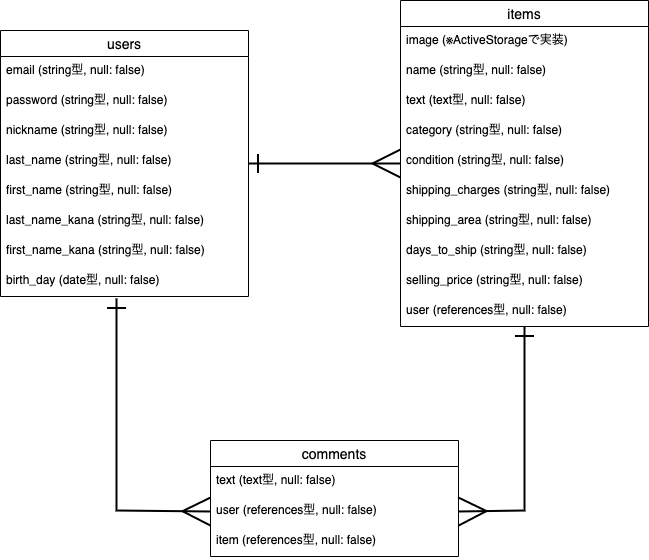

The diagram above was exported from draw.io. Its source (the exported page's mxGraphModel, read from the mxfile embedded in the PNG):
<mxGraphModel dx="1077" dy="794" grid="1" gridSize="10" guides="1" tooltips="1" connect="1" arrows="1" fold="1" page="1" pageScale="1" pageWidth="827" pageHeight="1169" math="0" shadow="0">
  <root>
    <mxCell id="0" />
    <mxCell id="1" parent="0" />
    <mxCell id="106" value="" style="rounded=0;orthogonalLoop=1;jettySize=auto;html=1;endArrow=ERmany;endFill=0;strokeWidth=2;endSize=25;startArrow=ERone;startFill=0;jumpSize=2;startSize=16;" parent="1" source="77" target="97" edge="1">
      <mxGeometry relative="1" as="geometry" />
    </mxCell>
    <mxCell id="77" value="users" style="swimlane;fontStyle=0;childLayout=stackLayout;horizontal=1;startSize=26;horizontalStack=0;resizeParent=1;resizeParentMax=0;resizeLast=0;collapsible=1;marginBottom=0;align=center;fontSize=14;" parent="1" vertex="1">
      <mxGeometry x="80" y="80" width="248" height="266" as="geometry">
        <mxRectangle x="80" y="80" width="70" height="26" as="alternateBounds" />
      </mxGeometry>
    </mxCell>
    <mxCell id="78" value="email (string型, null: false)" style="text;strokeColor=none;fillColor=none;spacingLeft=4;spacingRight=4;overflow=hidden;rotatable=0;points=[[0,0.5],[1,0.5]];portConstraint=eastwest;fontSize=12;" parent="77" vertex="1">
      <mxGeometry y="26" width="248" height="30" as="geometry" />
    </mxCell>
    <mxCell id="79" value="password (string型, null: false)" style="text;strokeColor=none;fillColor=none;spacingLeft=4;spacingRight=4;overflow=hidden;rotatable=0;points=[[0,0.5],[1,0.5]];portConstraint=eastwest;fontSize=12;" parent="77" vertex="1">
      <mxGeometry y="56" width="248" height="30" as="geometry" />
    </mxCell>
    <mxCell id="80" value="nickname (string型, null: false)" style="text;strokeColor=none;fillColor=none;spacingLeft=4;spacingRight=4;overflow=hidden;rotatable=0;points=[[0,0.5],[1,0.5]];portConstraint=eastwest;fontSize=12;" parent="77" vertex="1">
      <mxGeometry y="86" width="248" height="30" as="geometry" />
    </mxCell>
    <mxCell id="91" value="last_name (string型, null: false)" style="text;strokeColor=none;fillColor=none;spacingLeft=4;spacingRight=4;overflow=hidden;rotatable=0;points=[[0,0.5],[1,0.5]];portConstraint=eastwest;fontSize=12;" parent="77" vertex="1">
      <mxGeometry y="116" width="248" height="30" as="geometry" />
    </mxCell>
    <mxCell id="92" value="first_name (string型, null: false)" style="text;strokeColor=none;fillColor=none;spacingLeft=4;spacingRight=4;overflow=hidden;rotatable=0;points=[[0,0.5],[1,0.5]];portConstraint=eastwest;fontSize=12;" parent="77" vertex="1">
      <mxGeometry y="146" width="248" height="30" as="geometry" />
    </mxCell>
    <mxCell id="93" value="last_name_kana (string型, null: false)" style="text;strokeColor=none;fillColor=none;spacingLeft=4;spacingRight=4;overflow=hidden;rotatable=0;points=[[0,0.5],[1,0.5]];portConstraint=eastwest;fontSize=12;" parent="77" vertex="1">
      <mxGeometry y="176" width="248" height="30" as="geometry" />
    </mxCell>
    <mxCell id="94" value="first_name_kana (string型, null: false)" style="text;strokeColor=none;fillColor=none;spacingLeft=4;spacingRight=4;overflow=hidden;rotatable=0;points=[[0,0.5],[1,0.5]];portConstraint=eastwest;fontSize=12;" parent="77" vertex="1">
      <mxGeometry y="206" width="248" height="30" as="geometry" />
    </mxCell>
    <mxCell id="95" value="birth_day (date型, null: false)" style="text;strokeColor=none;fillColor=none;spacingLeft=4;spacingRight=4;overflow=hidden;rotatable=0;points=[[0,0.5],[1,0.5]];portConstraint=eastwest;fontSize=12;" parent="77" vertex="1">
      <mxGeometry y="236" width="248" height="30" as="geometry" />
    </mxCell>
    <mxCell id="121" value="" style="edgeStyle=none;rounded=0;jumpSize=2;orthogonalLoop=1;jettySize=auto;html=1;startArrow=ERone;startFill=0;startSize=16;endArrow=ERmany;endFill=0;endSize=25;strokeWidth=2;entryX=1;entryY=0.5;entryDx=0;entryDy=0;" parent="1" source="97" target="113" edge="1">
      <mxGeometry relative="1" as="geometry">
        <Array as="points">
          <mxPoint x="604" y="560" />
        </Array>
      </mxGeometry>
    </mxCell>
    <mxCell id="97" value="items" style="swimlane;fontStyle=0;childLayout=stackLayout;horizontal=1;startSize=26;horizontalStack=0;resizeParent=1;resizeParentMax=0;resizeLast=0;collapsible=1;marginBottom=0;align=center;fontSize=14;" parent="1" vertex="1">
      <mxGeometry x="480" y="50" width="248" height="326" as="geometry">
        <mxRectangle x="80" y="80" width="70" height="26" as="alternateBounds" />
      </mxGeometry>
    </mxCell>
    <mxCell id="98" value="image (※ActiveStorageで実装)" style="text;strokeColor=none;fillColor=none;spacingLeft=4;spacingRight=4;overflow=hidden;rotatable=0;points=[[0,0.5],[1,0.5]];portConstraint=eastwest;fontSize=12;" parent="97" vertex="1">
      <mxGeometry y="26" width="248" height="30" as="geometry" />
    </mxCell>
    <mxCell id="99" value="name (string型, null: false)" style="text;strokeColor=none;fillColor=none;spacingLeft=4;spacingRight=4;overflow=hidden;rotatable=0;points=[[0,0.5],[1,0.5]];portConstraint=eastwest;fontSize=12;" parent="97" vertex="1">
      <mxGeometry y="56" width="248" height="30" as="geometry" />
    </mxCell>
    <mxCell id="100" value="text (text型, null: false)" style="text;strokeColor=none;fillColor=none;spacingLeft=4;spacingRight=4;overflow=hidden;rotatable=0;points=[[0,0.5],[1,0.5]];portConstraint=eastwest;fontSize=12;" parent="97" vertex="1">
      <mxGeometry y="86" width="248" height="30" as="geometry" />
    </mxCell>
    <mxCell id="101" value="category (string型, null: false)" style="text;strokeColor=none;fillColor=none;spacingLeft=4;spacingRight=4;overflow=hidden;rotatable=0;points=[[0,0.5],[1,0.5]];portConstraint=eastwest;fontSize=12;" parent="97" vertex="1">
      <mxGeometry y="116" width="248" height="30" as="geometry" />
    </mxCell>
    <mxCell id="108" value="condition (string型, null: false)" style="text;strokeColor=none;fillColor=none;spacingLeft=4;spacingRight=4;overflow=hidden;rotatable=0;points=[[0,0.5],[1,0.5]];portConstraint=eastwest;fontSize=12;" parent="97" vertex="1">
      <mxGeometry y="146" width="248" height="30" as="geometry" />
    </mxCell>
    <mxCell id="102" value="shipping_charges (string型, null: false)" style="text;strokeColor=none;fillColor=none;spacingLeft=4;spacingRight=4;overflow=hidden;rotatable=0;points=[[0,0.5],[1,0.5]];portConstraint=eastwest;fontSize=12;" parent="97" vertex="1">
      <mxGeometry y="176" width="248" height="30" as="geometry" />
    </mxCell>
    <mxCell id="103" value="shipping_area (string型, null: false)" style="text;strokeColor=none;fillColor=none;spacingLeft=4;spacingRight=4;overflow=hidden;rotatable=0;points=[[0,0.5],[1,0.5]];portConstraint=eastwest;fontSize=12;" parent="97" vertex="1">
      <mxGeometry y="206" width="248" height="30" as="geometry" />
    </mxCell>
    <mxCell id="104" value="days_to_ship (string型, null: false)" style="text;strokeColor=none;fillColor=none;spacingLeft=4;spacingRight=4;overflow=hidden;rotatable=0;points=[[0,0.5],[1,0.5]];portConstraint=eastwest;fontSize=12;" parent="97" vertex="1">
      <mxGeometry y="236" width="248" height="30" as="geometry" />
    </mxCell>
    <mxCell id="105" value="selling_price (string型, null: false)" style="text;strokeColor=none;fillColor=none;spacingLeft=4;spacingRight=4;overflow=hidden;rotatable=0;points=[[0,0.5],[1,0.5]];portConstraint=eastwest;fontSize=12;" parent="97" vertex="1">
      <mxGeometry y="266" width="248" height="30" as="geometry" />
    </mxCell>
    <mxCell id="109" value="user (references型, null: false)" style="text;strokeColor=none;fillColor=none;spacingLeft=4;spacingRight=4;overflow=hidden;rotatable=0;points=[[0,0.5],[1,0.5]];portConstraint=eastwest;fontSize=12;" parent="97" vertex="1">
      <mxGeometry y="296" width="248" height="30" as="geometry" />
    </mxCell>
    <mxCell id="110" value="comments" style="swimlane;fontStyle=0;childLayout=stackLayout;horizontal=1;startSize=26;horizontalStack=0;resizeParent=1;resizeParentMax=0;resizeLast=0;collapsible=1;marginBottom=0;align=center;fontSize=14;" parent="1" vertex="1">
      <mxGeometry x="290" y="490" width="248" height="116" as="geometry">
        <mxRectangle x="80" y="80" width="70" height="26" as="alternateBounds" />
      </mxGeometry>
    </mxCell>
    <mxCell id="112" value="text (text型, null: false)" style="text;strokeColor=none;fillColor=none;spacingLeft=4;spacingRight=4;overflow=hidden;rotatable=0;points=[[0,0.5],[1,0.5]];portConstraint=eastwest;fontSize=12;" parent="110" vertex="1">
      <mxGeometry y="26" width="248" height="30" as="geometry" />
    </mxCell>
    <mxCell id="113" value="user (references型, null: false)" style="text;strokeColor=none;fillColor=none;spacingLeft=4;spacingRight=4;overflow=hidden;rotatable=0;points=[[0,0.5],[1,0.5]];portConstraint=eastwest;fontSize=12;" parent="110" vertex="1">
      <mxGeometry y="56" width="248" height="30" as="geometry" />
    </mxCell>
    <mxCell id="114" value="item (references型, null: false)" style="text;strokeColor=none;fillColor=none;spacingLeft=4;spacingRight=4;overflow=hidden;rotatable=0;points=[[0,0.5],[1,0.5]];portConstraint=eastwest;fontSize=12;" parent="110" vertex="1">
      <mxGeometry y="86" width="248" height="30" as="geometry" />
    </mxCell>
    <mxCell id="122" value="" style="endArrow=ERmany;html=1;rounded=0;strokeWidth=2;exitX=0.468;exitY=1.067;exitDx=0;exitDy=0;exitPerimeter=0;startArrow=ERone;startFill=0;endSize=25;startSize=16;endFill=0;entryX=0;entryY=0.5;entryDx=0;entryDy=0;jumpSize=2;" parent="1" source="95" target="113" edge="1">
      <mxGeometry relative="1" as="geometry">
        <mxPoint x="210" y="410" as="sourcePoint" />
        <mxPoint x="370" y="410" as="targetPoint" />
        <Array as="points">
          <mxPoint x="196" y="560" />
        </Array>
      </mxGeometry>
    </mxCell>
  </root>
</mxGraphModel>